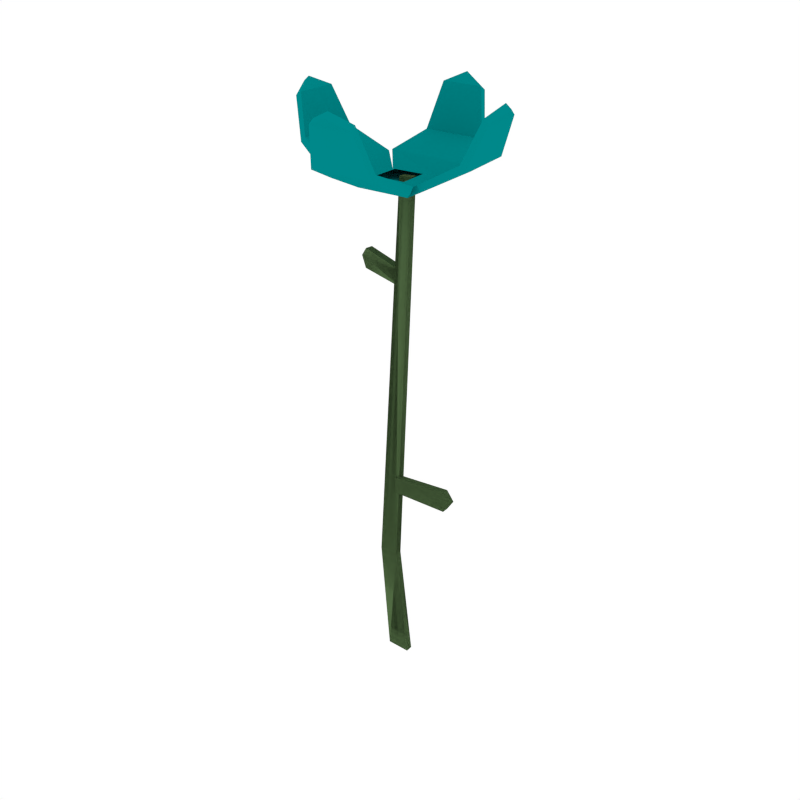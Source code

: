 # Source: Flower_4.blend  (saved by Blender 2.79.0; exported with 4.5.12 LTS)
import bpy
from mathutils import Matrix  # noqa: F401  (used for matrix-valued properties, if any)

bpy.ops.wm.read_factory_settings(use_empty=True)
scene = bpy.context.scene
scene.name = 'Scene'

# ---- collections
col_collection_1 = bpy.data.collections.new('Collection 1'); scene.collection.children.link(col_collection_1)

# ---- materials (node trees are filled in below, after node groups)
mat_cyan = bpy.data.materials.new('Cyan')
mat_cyan.alpha_threshold = 0.0
mat_cyan.diffuse_color = (0.0, 0.2475, 0.2529, 1.0)
mat_cyan.roughness = 0.5
mat_darkgreen2 = bpy.data.materials.new('DarkGreen2')
mat_darkgreen2.alpha_threshold = 0.0
mat_darkgreen2.diffuse_color = (0.08744, 0.1523, 0.05986, 1.0)
mat_darkgreen2.roughness = 0.5

# ---- material node trees

# ---- world
world_world = bpy.data.worlds.new('World'); scene.world = world_world
world_world.color = (1.0, 1.0, 1.0)
world_world.use_sun_shadow = False
world_world.sun_shadow_jitter_overblur = 0.0
world_world.cycles.sampling_method = 'NONE'
world_world.cycles.sample_map_resolution = 256

# ---- meshes
me_plane_016 = bpy.data.meshes.new('Plane.016')
me_plane_016.from_pydata([(0.02753, 0.04085, 0.7043), (0.03496, -0.02949, 0.7043), (0.05791, 0.06297, 0.7201), (0.06682, -0.04382, 0.7201), (0.1277, 0.05034, 0.8017), (0.1343, -0.007701, 0.8017), (0.1415, 0.0233, 0.8143), (-0.03836, -0.03414, 0.7043), (-0.04183, 0.03428, 0.7043), (-0.06674, -0.06062, 0.7201), (-0.07177, 0.05596, 0.7201), (-0.1382, -0.03439, 0.8017), (-0.1413, 0.02395, 0.8017), (-0.1503, -0.006569, 0.8143), (0.0621, -0.05724, 0.7201), (-0.05433, -0.06502, 0.7201), (0.03756, -0.1293, 0.8017), (-0.02069, -0.1338, 0.8017), (0.01003, -0.1421, 0.8143), (-0.06653, 0.06881, 0.7201), (0.05016, 0.07008, 0.7201), (-0.038, 0.1393, 0.8017), (0.02041, 0.1406, 0.8017), (-0.009806, 0.1506, 0.8143), (0.02632, 0.03935, 0.7137), (0.03358, -0.0281, 0.7137), (0.05212, 0.06243, 0.7278), (0.06111, -0.04435, 0.7278), (0.1197, 0.04946, 0.807), (0.1263, -0.008577, 0.807), (0.1342, 0.02247, 0.8205), (-0.03695, -0.03271, 0.7137), (-0.04034, 0.03311, 0.7137), (-0.06087, -0.06036, 0.7277), (-0.06592, 0.05622, 0.7277), (-0.1301, -0.03399, 0.807), (-0.1333, 0.02435, 0.807), (-0.143, -0.006173, 0.8205), (0.06171, -0.0514, 0.7277), (-0.05471, -0.05925, 0.7278), (0.03697, -0.1213, 0.807), (-0.02127, -0.1258, 0.807), (0.009465, -0.1347, 0.8205), (-0.06641, 0.06309, 0.7278), (0.05028, 0.06433, 0.7278), (-0.03786, 0.1313, 0.807), (0.02054, 0.1326, 0.807), (-0.009647, 0.1432, 0.8205), (0.01869, -0.01663, 0.7178), (0.01438, 0.02531, 0.7178), (-0.02699, 0.02145, 0.7177), (-0.02478, -0.01944, 0.7178), (-0.01653, -0.02258, 0.1807), (0.01094, -0.02258, 0.1807), (-0.017, -0.004784, -0.0004697), (0.017, -0.004784, -0.0004697), (-0.01212, 0.01201, 0.7134), (0.006434, 0.01327, 0.7145), (-0.08533, 0.03108, 0.5991), (-0.08868, 0.03391, 0.5696), (-0.09632, 0.03533, 0.5858), (-0.006244, 0.01243, 0.589), (-0.008656, 0.01482, 0.5654), (-0.01667, -0.01297, 0.1806), (0.0108, -0.01297, 0.1806), (-0.017, 0.004784, 0.0004698), (0.017, 0.004784, 0.0004698), (-0.01278, 0.0216, 0.7135), (0.005775, 0.02287, 0.7146), (-0.08298, 0.04038, 0.5998), (-0.08634, 0.04321, 0.5703), (-0.09397, 0.04463, 0.5864), (-0.0039, 0.02173, 0.5897), (-0.006312, 0.02411, 0.5661), (0.0867, -0.0151, 0.2792), (0.08664, -0.016, 0.309), (0.09647, -0.01466, 0.2941), (0.004853, -0.01718, 0.2783), (0.004571, -0.01772, 0.3021), (0.08639, -0.005493, 0.2794), (0.08633, -0.006395, 0.3093), (0.09616, -0.005056, 0.2943), (0.004544, -0.007575, 0.2785), (0.004262, -0.008116, 0.3023), (-0.01653, -0.02258, 0.1807), (0.01094, -0.02258, 0.1807), (-0.017, -0.004784, -0.0004697), (0.017, -0.004784, -0.0004697), (-0.01212, 0.01201, 0.7134), (0.006434, 0.01327, 0.7145), (-0.08533, 0.03108, 0.5991), (-0.08868, 0.03391, 0.5696), (-0.09632, 0.03533, 0.5858), (-0.006244, 0.01243, 0.589), (-0.008656, 0.01482, 0.5654), (-0.01667, -0.01297, 0.1806), (0.0108, -0.01297, 0.1806), (-0.017, 0.004784, 0.0004698), (0.017, 0.004784, 0.0004698), (-0.01278, 0.0216, 0.7135), (0.005775, 0.02287, 0.7146), (-0.08298, 0.04038, 0.5998), (-0.08634, 0.04321, 0.5703), (-0.09397, 0.04463, 0.5864), (-0.0039, 0.02173, 0.5897), (-0.006312, 0.02411, 0.5661), (0.0867, -0.0151, 0.2792), (0.08664, -0.016, 0.309), (0.09647, -0.01466, 0.2941), (0.004853, -0.01718, 0.2783), (0.004571, -0.01772, 0.3021), (0.08639, -0.005493, 0.2794), (0.08633, -0.006395, 0.3093), (0.09616, -0.005056, 0.2943), (0.004544, -0.007575, 0.2785), (0.004262, -0.008116, 0.3023), (-0.124, 0.03995, 0.7496), (-0.1199, -0.04751, 0.7496), (-0.117, 0.04028, 0.756), (-0.1129, -0.04718, 0.756), (0.1154, -0.02576, 0.7487), (0.1076, 0.05665, 0.7487), (0.1085, -0.02647, 0.7552), (0.1007, 0.05595, 0.7552), (-0.03769, -0.1156, 0.7439), (0.04997, -0.1094, 0.7439), (-0.03818, -0.1087, 0.7504), (0.04948, -0.1025, 0.7504), (0.03528, 0.1236, 0.74), (-0.05226, 0.1224, 0.74), (0.03541, 0.1167, 0.7465), (-0.05213, 0.1155, 0.7465)], [], [(1, 0, 2, 3), (116, 117, 11, 12), (5, 4, 6), (8, 7, 9, 10), (124, 125, 16, 17), (12, 11, 13), (7, 1, 14, 15), (128, 129, 21, 22), (17, 16, 18), (0, 8, 19, 20), (122, 29, 28, 123), (22, 21, 23), (1, 7, 8, 0), (25, 27, 26, 24), (118, 36, 35, 119), (29, 30, 28), (32, 34, 33, 31), (126, 41, 40, 127), (36, 37, 35), (31, 39, 38, 25), (130, 46, 45, 131), (41, 42, 40), (24, 44, 43, 32), (120, 5, 29, 122), (46, 47, 45), (31, 51, 50, 32), (24, 49, 48, 25), (32, 50, 49, 24), (25, 48, 51, 31), (1, 3, 27, 25), (2, 0, 24, 26), (121, 2, 26, 123), (116, 12, 36, 118), (6, 4, 28, 30), (5, 6, 30, 29), (8, 10, 34, 32), (9, 7, 31, 33), (117, 9, 33, 119), (124, 17, 41, 126), (13, 11, 35, 37), (12, 13, 37, 36), (14, 1, 25, 38), (125, 14, 38, 127), (128, 22, 46, 130), (18, 16, 40, 42), (17, 18, 42, 41), (19, 8, 32, 43), (7, 15, 39, 31), (129, 19, 43, 131), (23, 21, 45, 47), (22, 23, 47, 46), (0, 20, 44, 24), (120, 121, 4, 5), (63, 67, 68, 64), (53, 52, 54, 55), (58, 60, 59, 62, 61), (52, 56, 67, 63), (64, 66, 65, 63), (69, 72, 73, 70, 71), (57, 53, 64, 68), (53, 55, 66, 64), (54, 52, 63, 65), (56, 57, 68, 67), (60, 58, 69, 71), (59, 60, 71, 70), (53, 57, 56, 52), (62, 59, 70, 73), (61, 62, 73, 72), (74, 76, 75, 78, 77), (79, 82, 83, 80, 81), (76, 74, 79, 81), (75, 76, 81, 80), (58, 61, 72, 69), (78, 75, 80, 83), (77, 78, 83, 82), (74, 77, 82, 79), (95, 99, 100, 96), (85, 84, 86, 87), (90, 92, 91, 94, 93), (84, 88, 99, 95), (96, 98, 97, 95), (101, 104, 105, 102, 103), (89, 85, 96, 100), (85, 87, 98, 96), (86, 84, 95, 97), (88, 89, 100, 99), (92, 90, 101, 103), (91, 92, 103, 102), (85, 89, 88, 84), (94, 91, 102, 105), (93, 94, 105, 104), (106, 108, 107, 110, 109), (111, 114, 115, 112, 113), (108, 106, 111, 113), (107, 108, 113, 112), (90, 93, 104, 101), (110, 107, 112, 115), (109, 110, 115, 114), (106, 109, 114, 111), (11, 117, 119, 35), (10, 116, 118, 34), (34, 118, 119, 33), (10, 9, 117, 116), (3, 2, 121, 120), (4, 121, 123, 28), (3, 120, 122, 27), (27, 122, 123, 26), (16, 125, 127, 40), (15, 124, 126, 39), (39, 126, 127, 38), (15, 14, 125, 124), (21, 129, 131, 45), (20, 128, 130, 44), (44, 130, 131, 43), (20, 19, 129, 128)])
me_plane_016.polygons.foreach_set('material_index', [0, 0, 0, 0, 0, 0, 0, 0, 0, 0, 0, 0, 0, 0, 0, 0, 0, 0, 0, 0, 0, 0, 0, 0, 0, 0, 0, 0, 0, 0, 0, 0, 0, 0, 0, 0, 0, 0, 0, 0, 0, 0, 0, 0, 0, 0, 0, 0, 0, 0, 0, 0, 0, 1, 1, 1, 1, 1, 1, 1, 1, 1, 1, 1, 1, 1, 1, 1, 1, 1, 1, 1, 1, 1, 1, 1, 1, 1, 1, 1, 1, 1, 1, 1, 1, 1, 1, 1, 1, 1, 1, 1, 1, 1, 1, 1, 1, 1, 1, 0, 0, 0, 0, 0, 0, 0, 0, 0, 0, 0, 0, 0, 0, 0, 0])
me_plane_016.materials.append(mat_cyan)
me_plane_016.materials.append(mat_darkgreen2)
me_plane_016.use_remesh_preserve_volume = False
me_plane_016.use_remesh_preserve_attributes = False
me_plane_016.use_mirror_vertex_groups = False
me_plane_016.update()

# ---- objects
ob_flower_4 = bpy.data.objects.new('Flower_4', me_plane_016)

# ---- transforms, parenting, visibility, modifiers, constraints
ob_flower_4.location = (0.0, 0.0, 0.0)
ob_flower_4.lineart.crease_threshold = 0.0
_vg = ob_flower_4.vertex_groups.new(name='Group')

# ---- collection membership
col_collection_1.objects.link(ob_flower_4)

# ---- scene / render settings (as saved in the file)
scene.frame_start = 1; scene.frame_end = 250; scene.frame_set(0)
scene.render.engine = 'CYCLES'
scene.render.resolution_x = 1000
scene.render.resolution_y = 1000
scene.render.dither_intensity = 0.0
scene.cycles.samples = 200
scene.cycles.sampling_pattern = 'TABULATED_SOBOL'
scene.cycles.light_sampling_threshold = 0.0
scene.cycles.use_adaptive_sampling = False
scene.cycles.use_light_tree = False
scene.cycles.caustics_reflective = False
scene.cycles.caustics_refractive = False
scene.cycles.blur_glossy = 0.0
scene.cycles.max_bounces = 2
scene.cycles.pixel_filter_type = 'GAUSSIAN'
scene.cycles.sample_clamp_indirect = 0.0
scene.view_settings.view_transform = 'Standard'
bpy.context.view_layer.update()

# ---- added for rendering (the .blend has no active camera): camera
cam_auto = bpy.data.cameras.new('AutoCamera')
cam_auto.lens = 50.0
cam_auto.sensor_width = 36.0
cam_auto.clip_end = 1000.0
ob_auto_camera = bpy.data.objects.new('AutoCamera', cam_auto)
scene.collection.objects.link(ob_auto_camera)
ob_auto_camera.location = (0.845949, -1.01618, 1.0903)
ob_auto_camera.rotation_euler = (1.09748, -7.21219e-08, 0.694738)
scene.camera = ob_auto_camera
bpy.context.view_layer.update()
